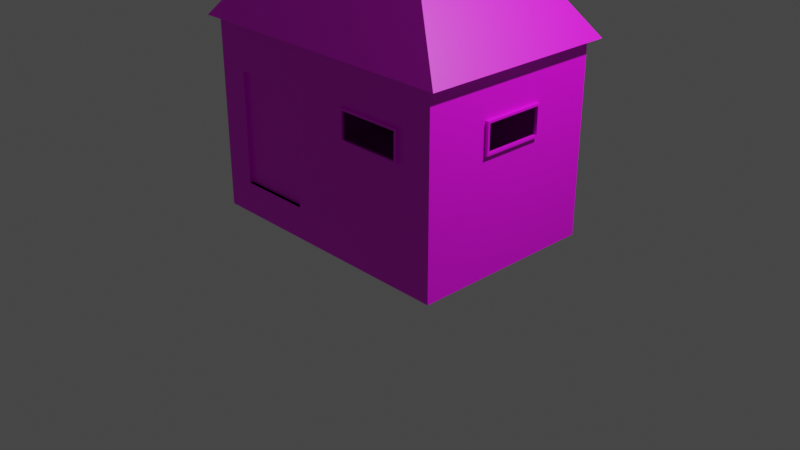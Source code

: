 # Source: mini_house.blend  (saved by Blender 4.0.36; exported with 4.5.12 LTS)
import bpy
from mathutils import Matrix  # noqa: F401  (used for matrix-valued properties, if any)

bpy.ops.wm.read_factory_settings(use_empty=True)
scene = bpy.context.scene
scene.name = 'Scene'

# ---- collections
col_collection = bpy.data.collections.new('Collection'); scene.collection.children.link(col_collection)

# ---- images (referenced by path relative to the original .blend; pixels are not part of the script)
import os
ASSET_DIR = os.environ.get("B2B_ASSET_DIR", "")  # directory of the original .blend (textures are referenced by path, not embedded)
HERE = os.path.dirname(os.path.abspath(__file__))  # packed textures are extracted next to this script under _unpacked/

def load_image(name, relpath, width, height, colorspace="sRGB"):
    """Load a texture the original file referenced (path relative to the .blend, or extracted next to this script)."""
    p = next((c for c in (os.path.join(HERE, relpath), os.path.join(ASSET_DIR, relpath)) if relpath and os.path.exists(c)), "")
    if p:
        img = bpy.data.images.load(p, check_existing=True)
        img.name = name
    else:  # same state as the original file: an image datablock whose file is absent (Cycles renders it pink)
        img = bpy.data.images.new(name, width, height)
        img.source = "FILE"
        img.filepath = "//" + (relpath or name)
    img.colorspace_settings.name = colorspace
    return img
img_old_cement_wall_texture_jpg = load_image('old-cement-wall-texture.jpg', 'old-cement-wall-texture.jpg', 1024, 1024, 'sRGB')
img_grey_wall_png = load_image('grey wall.PNG', 'grey wall.PNG', 1024, 1024, 'sRGB')
img_white_door_very_old_texture_3196_transformed_png = load_image('white-door-very-old-texture-3196-transformed.png', 'white-door-very-old-texture-3196-transformed.png', 1024, 1024, 'sRGB')
img_roof_tiles_png = load_image('roof tiles.png', 'roof tiles.png', 1024, 1024, 'sRGB')

# ---- materials (node trees are filled in below, after node groups)
mat_material = bpy.data.materials.new('Material')
mat_material.alpha_threshold = 0.0
mat_material.use_transparent_shadow = False
mat_material.roughness = 0.5
mat_material.line_color = (0.0, 0.0, 0.0, 1.0)
mat_material_001 = bpy.data.materials.new('Material.001')
mat_material_001.use_transparent_shadow = False
mat_material_003 = bpy.data.materials.new('Material.003')
mat_material_003.use_transparent_shadow = False
mat_material_002 = bpy.data.materials.new('Material.002')
mat_material_002.use_transparent_shadow = False

# ---- material node trees
mat_material.use_nodes = True; mat_material.node_tree.nodes.clear()
_N = mat_material.node_tree.nodes; _L = mat_material.node_tree.links
n0 = _N.new('ShaderNodeOutputMaterial'); n0.name = 'Material Output'; n0.location = (300, 300)
n1 = _N.new('ShaderNodeBsdfPrincipled'); n1.name = 'Principled BSDF'; n1.location = (10, 300)
n1.distribution = 'GGX'
n1.subsurface_method = 'RANDOM_WALK_SKIN'
n1.inputs[3].default_value = 1.45
n1.inputs[27].default_value = (0.0, 0.0, 0.0, 1.0)
n1.inputs[28].default_value = 1.0
n2 = _N.new('ShaderNodeMapping'); n2.name = 'Mapping'; n2.location = (-450, 260)
n3 = _N.new('ShaderNodeTexCoord'); n3.name = 'Texture Coordinate'; n3.location = (-630, 260)
n4 = _N.new('ShaderNodeTexImage'); n4.name = 'Image Texture'; n4.location = (-270, 260)
n4.image = img_old_cement_wall_texture_jpg
_L.new(n1.outputs[0], n0.inputs[0])
_L.new(n4.outputs[0], n1.inputs[0])
_L.new(n2.outputs[0], n4.inputs[0])
_L.new(n3.outputs[2], n2.inputs[0])
n0.is_active_output = True
mat_material_001.use_nodes = True; mat_material_001.node_tree.nodes.clear()
_N = mat_material_001.node_tree.nodes; _L = mat_material_001.node_tree.links
n0 = _N.new('ShaderNodeOutputMaterial'); n0.name = 'Material Output'; n0.location = (300, 300)
n1 = _N.new('ShaderNodeBsdfPrincipled'); n1.name = 'Principled BSDF'; n1.location = (10, 300)
n1.inputs[3].default_value = 1.45
n2 = _N.new('ShaderNodeTexImage'); n2.name = 'Image Texture'; n2.location = (-270, 260)
n2.image = img_grey_wall_png
n3 = _N.new('ShaderNodeMapping'); n3.name = 'Mapping'; n3.location = (-450, 260)
n4 = _N.new('ShaderNodeTexCoord'); n4.name = 'Texture Coordinate'; n4.location = (-630, 260)
_L.new(n1.outputs[0], n0.inputs[0])
_L.new(n2.outputs[0], n1.inputs[0])
_L.new(n3.outputs[0], n2.inputs[0])
_L.new(n4.outputs[2], n3.inputs[0])
n0.is_active_output = True
mat_material_003.use_nodes = True; mat_material_003.node_tree.nodes.clear()
_N = mat_material_003.node_tree.nodes; _L = mat_material_003.node_tree.links
n0 = _N.new('ShaderNodeOutputMaterial'); n0.name = 'Material Output'; n0.location = (300, 300)
n1 = _N.new('ShaderNodeBsdfPrincipled'); n1.name = 'Principled BSDF'; n1.location = (10, 300)
n1.inputs[3].default_value = 1.45
n2 = _N.new('ShaderNodeTexImage'); n2.name = 'Image Texture'; n2.location = (-270, 260)
n2.image = img_white_door_very_old_texture_3196_transformed_png
n3 = _N.new('ShaderNodeMapping'); n3.name = 'Mapping'; n3.location = (-450, 260)
n4 = _N.new('ShaderNodeTexCoord'); n4.name = 'Texture Coordinate'; n4.location = (-630, 260)
_L.new(n1.outputs[0], n0.inputs[0])
_L.new(n2.outputs[0], n1.inputs[0])
_L.new(n3.outputs[0], n2.inputs[0])
_L.new(n4.outputs[2], n3.inputs[0])
n0.is_active_output = True
mat_material_002.use_nodes = True; mat_material_002.node_tree.nodes.clear()
_N = mat_material_002.node_tree.nodes; _L = mat_material_002.node_tree.links
n0 = _N.new('ShaderNodeOutputMaterial'); n0.name = 'Material Output'; n0.location = (300, 300)
n1 = _N.new('ShaderNodeBsdfPrincipled'); n1.name = 'Principled BSDF'; n1.location = (10, 300)
n1.inputs[3].default_value = 1.45
n2 = _N.new('ShaderNodeTexImage'); n2.name = 'Image Texture'; n2.location = (-270, 260)
n2.image = img_roof_tiles_png
n3 = _N.new('ShaderNodeMapping'); n3.name = 'Mapping'; n3.location = (-450, 260)
n4 = _N.new('ShaderNodeTexCoord'); n4.name = 'Texture Coordinate'; n4.location = (-630, 260)
_L.new(n1.outputs[0], n0.inputs[0])
_L.new(n2.outputs[0], n1.inputs[0])
_L.new(n3.outputs[0], n2.inputs[0])
_L.new(n4.outputs[2], n3.inputs[0])
n0.is_active_output = True

# ---- world
world_world = bpy.data.worlds.new('World'); scene.world = world_world
world_world.use_nodes = True; world_world.node_tree.nodes.clear()
_N = world_world.node_tree.nodes; _L = world_world.node_tree.links
n0 = _N.new('ShaderNodeOutputWorld'); n0.name = 'World Output'; n0.location = (300, 300)
n1 = _N.new('ShaderNodeBackground'); n1.name = 'Background'; n1.location = (10, 300)
n1.inputs[0].default_value = (0.05088, 0.05088, 0.05088, 1.0)
_L.new(n1.outputs[0], n0.inputs[0])
n0.is_active_output = True
world_world.color = (0.05088, 0.05088, 0.05088)
world_world.use_sun_shadow = False
world_world.sun_shadow_jitter_overblur = 0.0

# ---- cameras
cam_camera = bpy.data.cameras.new('Camera')
cam_camera.clip_end = 100.0
cam_camera.ortho_scale = 7.314

# ---- lights
light_light = bpy.data.lights.new('Light', 'POINT')
light_light.transmission_factor = 0.0
light_light.use_soft_falloff = False
light_light.energy = 1000.0
light_light.shadow_soft_size = 0.1
light_light.shadow_maximum_resolution = 0.006
light_light.use_absolute_resolution = True

# ---- meshes
me_cube = bpy.data.meshes.new('Cube')
me_cube.from_pydata([(1.424, 1.0, 1.0), (1.424, 1.0, -1.0), (1.424, -1.0, 1.0), (1.424, -1.0, -1.0), (-1.448, 1.0, 1.0), (-1.448, 1.0, -1.0), (-1.448, -1.0, 1.0), (-1.448, -1.0, -1.0), (1.424, 1.0, -0.6621), (-1.448, -1.0, -0.6621), (1.424, -1.0, -0.6621), (-1.448, 1.0, -0.6621), (-1.448, -1.0, 0.2237), (1.424, 1.0, 0.2237), (1.424, -1.0, 0.2237), (-1.448, 1.0, 0.2237), (-1.448, -1.0, 0.5479), (1.424, 1.0, 0.5479), (1.424, -1.0, 0.5479), (-1.448, 1.0, 0.5479), (-1.167, 1.0, -1.0), (-1.167, -1.0, 1.0), (-1.167, -1.0, -1.0), (-1.167, 1.0, 1.0), (-1.167, 1.0, -0.6621), (-1.13, -1.0, -0.6621), (-1.167, 1.0, 0.2237), (-1.13, -1.0, 0.2237), (-1.167, 1.0, 0.5479), (-1.13, -1.0, 0.5164), (-0.2959, -1.0, -1.0), (-0.2959, 1.0, 1.0), (-0.2959, 1.0, -0.6621), (-0.2959, 1.0, 0.2467), (-0.2959, 1.0, 0.525), (-0.2959, 1.0, -1.0), (-0.2959, -1.0, 1.0), (-0.3339, -1.0, -0.6621), (-0.3339, -1.0, 0.2237), (-0.3339, -1.0, 0.5164), (0.3217, -1.0, -1.0), (0.3217, 1.0, 1.0), (0.3217, 1.0, -0.6621), (0.3494, 1.0, 0.2467), (0.3494, 1.0, 0.525), (0.3217, 1.0, -1.0), (0.3217, -1.0, 1.0), (0.3217, -1.0, -0.6621), (0.3494, -1.0, 0.2467), (0.3494, -1.0, 0.525), (1.05, -1.0, -1.0), (1.05, 1.0, 1.0), (1.05, 1.0, -0.6621), (1.022, 1.0, 0.2467), (1.022, 1.0, 0.525), (1.05, 1.0, -1.0), (1.05, -1.0, 1.0), (1.05, -1.0, -0.6621), (1.022, -1.0, 0.2467), (1.022, -1.0, 0.525), (-1.448, 0.3384, -1.0), (1.424, 0.3384, 1.0), (-1.448, 0.3384, 1.0), (1.424, 0.3384, -1.0), (1.424, 0.3384, -0.6621), (-1.448, 0.3384, -0.6621), (1.424, 0.3154, 0.2467), (-1.448, 0.3384, 0.2237), (1.424, 0.3154, 0.525), (-1.448, 0.3384, 0.5479), (-1.167, 0.3384, -1.0), (-1.167, 0.3384, 1.0), (-0.2959, 0.3384, 1.0), (-0.2959, 0.3384, -1.0), (0.3217, 0.3384, 1.0), (0.3217, 0.3384, -1.0), (1.05, 0.3384, 1.0), (1.05, 0.3384, -1.0), (-1.448, -0.3308, -1.0), (1.424, -0.3308, 1.0), (1.424, -0.3308, -0.6621), (1.424, -0.3078, 0.2467), (1.424, -0.3078, 0.525), (-1.167, -0.3308, -1.0), (-1.167, -0.3308, 1.0), (-0.2959, -0.3308, 1.0), (-0.2959, -0.3308, -1.0), (0.3217, -0.3308, 1.0), (0.3217, -0.3308, -1.0), (1.05, -0.3308, 1.0), (1.05, -0.3308, -1.0), (-1.448, -0.3308, 1.0), (1.424, -0.3308, -1.0), (-1.448, -0.3308, -0.6621), (-1.448, -0.3308, 0.2237), (-1.448, -0.3308, 0.5479), (-0.5119, 1.0, -1.0), (-0.5119, -1.0, 1.0), (-0.5119, -1.0, -0.6621), (-0.5119, -1.0, 0.5164), (-0.5119, -1.0, -1.0), (-0.5119, 1.0, 1.0), (-0.5119, 1.0, -0.6621), (-0.4842, 1.0, 0.2467), (-0.4842, 1.0, 0.525), (-0.5119, 0.3384, -1.0), (-0.5119, 0.3384, 1.0), (-0.5119, -0.3308, -1.0), (-0.5119, -0.3308, 1.0), (1.05, -1.0, 0.2237), (0.3217, -1.0, 0.2237), (1.05, -1.0, 0.5479), (0.3217, -1.0, 0.5479), (1.424, 0.3384, 0.5479), (1.424, 0.3384, 0.2237), (1.424, -0.3308, 0.2237), (1.424, -0.3308, 0.5479), (0.294, 1.0, 0.525), (0.294, 1.0, 0.2467), (1.05, 1.0, 0.2237), (1.05, 1.0, 0.5479), (-0.5119, 1.0, 0.2237), (-0.2959, 1.0, 0.2237), (-0.5119, 1.0, 0.5479), (-0.2959, 1.0, 0.5479), (0.3217, 1.0, 0.2237), (0.3217, 1.0, 0.5479), (-0.5119, 1.027, 0.2237), (-0.2959, 1.027, 0.2237), (-0.5119, 1.027, 0.5479), (-0.2959, 1.027, 0.5479), (0.3217, 1.027, 0.2237), (0.3217, 1.027, 0.5479), (1.05, 1.027, 0.2237), (1.05, 1.027, 0.5479), (0.3494, 1.027, 0.525), (0.3494, 1.027, 0.2467), (1.022, 1.027, 0.2467), (1.022, 1.027, 0.525), (-0.4842, 1.027, 0.2467), (-0.2959, 1.027, 0.2467), (-0.4842, 1.027, 0.525), (-0.2959, 1.027, 0.525), (0.294, 1.027, 0.2467), (0.294, 1.027, 0.525), (1.458, 0.3384, 0.5479), (1.458, 0.3384, 0.2237), (1.458, -0.3308, 0.2237), (1.458, -0.3308, 0.5479), (1.458, 0.3154, 0.525), (1.458, 0.3154, 0.2467), (1.458, -0.3078, 0.2467), (1.458, -0.3078, 0.525), (1.05, -1.027, 0.2237), (0.3217, -1.027, 0.2237), (1.05, -1.027, 0.5479), (0.3217, -1.027, 0.5479), (1.022, -1.027, 0.2467), (0.3494, -1.027, 0.2467), (1.022, -1.027, 0.525), (0.3494, -1.027, 0.525), (-0.5119, -1.0, -0.6621), (-1.167, -1.0, -0.6621), (-0.5119, -1.0, 0.5479), (-1.167, -1.0, 0.5479), (-1.167, -1.0, 0.2237), (-0.2959, -1.0, 0.2237), (-0.2959, -1.0, -0.6621), (-0.2959, -1.0, 0.5479), (-0.5119, -0.964, 0.2237), (-1.13, -0.964, 0.2237), (-0.3339, -0.964, 0.2237), (-0.5119, -0.964, -0.6621), (-0.5119, -0.964, 0.5164), (-1.13, -0.964, -0.6621), (-1.13, -0.964, 0.5164), (-0.3339, -0.964, -0.6621), (-0.3339, -0.964, 0.5164)], [], [(84, 91, 6, 21), (164, 21, 6, 16), (69, 62, 4, 19), (90, 92, 3, 50), (116, 79, 2, 18), (120, 51, 0, 17), (55, 52, 8, 1), (92, 80, 10, 3), (60, 65, 11, 5), (22, 162, 9, 7), (52, 119, 13, 8), (80, 115, 14, 10), (65, 67, 15, 11), (162, 165, 12, 9), (119, 120, 17, 13), (115, 116, 18, 14), (67, 69, 19, 15), (165, 164, 16, 12), (39, 99, 173, 177), (15, 19, 28, 26), (25, 98, 172, 174), (11, 15, 26, 24), (100, 161, 162, 22), (5, 11, 24, 20), (19, 4, 23, 28), (78, 83, 22, 7), (163, 97, 21, 164), (108, 84, 21, 97), (87, 85, 36, 46), (112, 46, 36, 168), (40, 47, 167, 30), (47, 110, 166, 167), (110, 112, 168, 166), (102, 121, 122, 32), (96, 102, 32, 35), (123, 101, 31, 124), (107, 86, 30, 100), (57, 109, 110, 47), (50, 57, 47, 40), (111, 56, 46, 112), (89, 87, 46, 56), (32, 122, 125, 42), (35, 32, 42, 45), (124, 31, 41, 126), (86, 88, 40, 30), (79, 89, 56, 2), (18, 2, 56, 111), (3, 10, 57, 50), (10, 14, 109, 57), (14, 18, 111, 109), (42, 125, 119, 52), (45, 42, 52, 55), (126, 41, 51, 120), (88, 90, 50, 40), (45, 55, 77, 75), (0, 51, 76, 61), (35, 45, 75, 73), (51, 41, 74, 76), (96, 35, 73, 105), (41, 31, 72, 74), (101, 23, 71, 106), (5, 20, 70, 60), (94, 95, 69, 67), (13, 17, 113, 114), (93, 94, 67, 65), (8, 13, 114, 64), (78, 93, 65, 60), (1, 8, 64, 63), (17, 0, 61, 113), (55, 1, 63, 77), (95, 91, 62, 69), (23, 4, 62, 71), (16, 6, 91, 95), (7, 9, 93, 78), (9, 12, 94, 93), (12, 16, 95, 94), (75, 77, 90, 88), (61, 76, 89, 79), (73, 75, 88, 86), (76, 74, 87, 89), (105, 73, 86, 107), (74, 72, 85, 87), (106, 71, 84, 108), (60, 70, 83, 78), (64, 114, 115, 80), (63, 64, 80, 92), (113, 61, 79, 116), (77, 63, 92, 90), (71, 62, 91, 84), (72, 106, 108, 85), (70, 105, 107, 83), (31, 101, 106, 72), (20, 96, 105, 70), (83, 107, 100, 22), (28, 23, 101, 123), (20, 24, 102, 96), (24, 26, 121, 102), (26, 28, 123, 121), (85, 108, 97, 36), (168, 36, 97, 163), (30, 167, 161, 100), (29, 27, 170, 175), (37, 38, 171, 176), (109, 111, 155, 153), (111, 112, 156, 155), (49, 59, 159, 160), (59, 58, 157, 159), (113, 116, 148, 145), (68, 66, 150, 149), (116, 115, 147, 148), (82, 68, 149, 152), (123, 124, 130, 129), (104, 103, 139, 141), (120, 119, 133, 134), (122, 121, 127, 128), (118, 117, 144, 143), (117, 34, 142, 144), (124, 126, 132, 130), (53, 54, 138, 137), (33, 118, 143, 140), (125, 122, 128, 131), (135, 136, 131, 132), (136, 137, 133, 131), (138, 135, 132, 134), (137, 138, 134, 133), (139, 140, 128, 127), (142, 141, 129, 130), (140, 143, 131, 128), (144, 142, 130, 132), (143, 144, 132, 131), (141, 139, 127, 129), (44, 43, 136, 135), (121, 123, 129, 127), (119, 125, 131, 133), (103, 33, 140, 139), (43, 53, 137, 136), (126, 120, 134, 132), (34, 104, 141, 142), (54, 44, 135, 138), (149, 150, 146, 145), (150, 151, 147, 146), (152, 149, 145, 148), (151, 152, 148, 147), (114, 113, 145, 146), (81, 82, 152, 151), (66, 81, 151, 150), (115, 114, 146, 147), (157, 158, 154, 153), (160, 159, 155, 156), (158, 160, 156, 154), (159, 157, 153, 155), (48, 49, 160, 158), (112, 110, 154, 156), (58, 48, 158, 157), (110, 109, 153, 154), (98, 25, 162, 161), (29, 99, 163, 164), (27, 29, 164, 165), (25, 27, 165, 162), (38, 37, 167, 166), (39, 38, 166, 168), (37, 98, 161, 167), (99, 39, 168, 163), (169, 173, 175, 170), (172, 169, 170, 174), (176, 171, 169, 172), (171, 177, 173, 169), (38, 39, 177, 171), (27, 25, 174, 170), (99, 29, 175, 173), (98, 37, 176, 172), (42, 52, 8, 64, 80, 10, 57, 47, 167, 162, 9, 93, 65, 11, 24, 102, 32)])
me_cube.polygons.foreach_set('material_index', [0, 0, 0, 0, 0, 0, 1, 1, 1, 1, 0, 0, 0, 0, 0, 0, 0, 0, 0, 0, 0, 0, 1, 1, 0, 0, 0, 0, 0, 0, 1, 0, 0, 0, 1, 0, 0, 0, 1, 0, 0, 0, 1, 0, 0, 0, 0, 1, 0, 0, 0, 1, 0, 0, 0, 0, 0, 0, 0, 0, 0, 0, 0, 0, 0, 0, 1, 1, 0, 0, 0, 0, 0, 1, 0, 0, 0, 0, 0, 0, 0, 0, 0, 0, 0, 1, 0, 0, 0, 0, 0, 0, 0, 0, 0, 1, 0, 0, 0, 0, 1, 0, 0, 1, 1, 0, 0, 1, 0, 1, 0, 1, 0, 1, 1, 0, 0, 1, 0, 0, 1, 1, 1, 1, 1, 1, 1, 1, 1, 1, 1, 0, 1, 1, 0, 0, 1, 0, 0, 1, 1, 1, 1, 1, 0, 0, 1, 1, 1, 1, 1, 0, 1, 0, 1, 1, 1, 1, 1, 1, 1, 1, 1, 2, 2, 2, 2, 0, 0, 0, 0, 0])
_uv = me_cube.uv_layers.new(name='UVMap')
_uv.uv.foreach_set('vector', [0.8506, 0.6663, 0.875, 0.6663, 0.875, 0.75, 0.8506, 0.75, 0.5685, 0.9756, 0.625, 0.9756, 0.625, 1.0, 0.5685, 1.0, 0.5685, 0.1673, 0.625, 0.1673, 0.625, 0.25, 0.5685, 0.25, 0.3424, 0.6663, 0.375, 0.6663, 0.375, 0.75, 0.3424, 0.75, 0.5685, 0.6663, 0.625, 0.6663, 0.625, 0.75, 0.5685, 0.75, 0.5685, 0.4674, 0.625, 0.4674, 0.625, 0.5, 0.5685, 0.5, 0.375, 0.4674, 0.4172, 0.4674, 0.4172, 0.5, 0.375, 0.5, 0.375, 0.6663, 0.4172, 0.6663, 0.4172, 0.75, 0.375, 0.75, 0.375, 0.1673, 0.4172, 0.1673, 0.4172, 0.25, 0.375, 0.25, 0.375, 0.9756, 0.4172, 0.9756, 0.4172, 1.0, 0.375, 1.0, 0.4172, 0.4674, 0.528, 0.4674, 0.528, 0.5, 0.4172, 0.5, 0.4172, 0.6663, 0.528, 0.6663, 0.528, 0.75, 0.4172, 0.75, 0.4172, 0.1673, 0.528, 0.1673, 0.528, 0.25, 0.4172, 0.25, 0.4172, 0.9756, 0.528, 0.9756, 0.528, 1.0, 0.4172, 1.0, 0.528, 0.4674, 0.5685, 0.4674, 0.5685, 0.5, 0.528, 0.5, 0.528, 0.6663, 0.5685, 0.6663, 0.5685, 0.75, 0.528, 0.75, 0.528, 0.1673, 0.5685, 0.1673, 0.5685, 0.25, 0.528, 0.25, 0.528, 0.9756, 0.5685, 0.9756, 0.5685, 1.0, 0.528, 1.0, 0.5646, 0.9031, 0.5646, 0.9186, 0.5646, 0.9186, 0.5646, 0.9031, 0.528, 0.25, 0.5685, 0.25, 0.5685, 0.2744, 0.528, 0.2744, 0.4212, 0.9723, 0.4212, 0.9186, 0.4212, 0.9186, 0.4212, 0.9723, 0.4172, 0.25, 0.528, 0.25, 0.528, 0.2744, 0.4172, 0.2744, 0.375, 0.9186, 0.4172, 0.9186, 0.4172, 0.9756, 0.375, 0.9756, 0.375, 0.25, 0.4172, 0.25, 0.4172, 0.2744, 0.375, 0.2744, 0.5685, 0.25, 0.625, 0.25, 0.625, 0.2744, 0.5685, 0.2744, 0.125, 0.6663, 0.1494, 0.6663, 0.1494, 0.75, 0.125, 0.75, 0.5685, 0.9186, 0.625, 0.9186, 0.625, 0.9756, 0.5685, 0.9756, 0.7936, 0.6663, 0.8506, 0.6663, 0.8506, 0.75, 0.7936, 0.75, 0.721, 0.6663, 0.7748, 0.6663, 0.7748, 0.75, 0.721, 0.75, 0.5685, 0.846, 0.625, 0.846, 0.625, 0.8998, 0.5685, 0.8998, 0.375, 0.846, 0.4172, 0.846, 0.4172, 0.8998, 0.375, 0.8998, 0.4172, 0.846, 0.528, 0.846, 0.528, 0.8998, 0.4172, 0.8998, 0.528, 0.846, 0.5685, 0.846, 0.5685, 0.8998, 0.528, 0.8998, 0.4172, 0.3314, 0.528, 0.3314, 0.528, 0.3502, 0.4172, 0.3502, 0.375, 0.3314, 0.4172, 0.3314, 0.4172, 0.3502, 0.375, 0.3502, 0.5685, 0.3314, 0.625, 0.3314, 0.625, 0.3502, 0.5685, 0.3502, 0.2064, 0.6663, 0.2252, 0.6663, 0.2252, 0.75, 0.2064, 0.75, 0.4172, 0.7826, 0.528, 0.7826, 0.528, 0.846, 0.4172, 0.846, 0.375, 0.7826, 0.4172, 0.7826, 0.4172, 0.846, 0.375, 0.846, 0.5685, 0.7826, 0.625, 0.7826, 0.625, 0.846, 0.5685, 0.846, 0.6576, 0.6663, 0.721, 0.6663, 0.721, 0.75, 0.6576, 0.75, 0.4172, 0.3502, 0.528, 0.3502, 0.528, 0.404, 0.4172, 0.404, 0.375, 0.3502, 0.4172, 0.3502, 0.4172, 0.404, 0.375, 0.404, 0.5685, 0.3502, 0.625, 0.3502, 0.625, 0.404, 0.5685, 0.404, 0.2252, 0.6663, 0.279, 0.6663, 0.279, 0.75, 0.2252, 0.75, 0.625, 0.6663, 0.6576, 0.6663, 0.6576, 0.75, 0.625, 0.75, 0.5685, 0.75, 0.625, 0.75, 0.625, 0.7826, 0.5685, 0.7826, 0.375, 0.75, 0.4172, 0.75, 0.4172, 0.7826, 0.375, 0.7826, 0.4172, 0.75, 0.528, 0.75, 0.528, 0.7826, 0.4172, 0.7826, 0.528, 0.75, 0.5685, 0.75, 0.5685, 0.7826, 0.528, 0.7826, 0.4172, 0.404, 0.528, 0.404, 0.528, 0.4674, 0.4172, 0.4674, 0.375, 0.404, 0.4172, 0.404, 0.4172, 0.4674, 0.375, 0.4674, 0.5685, 0.404, 0.625, 0.404, 0.625, 0.4674, 0.5685, 0.4674, 0.279, 0.6663, 0.3424, 0.6663, 0.3424, 0.75, 0.279, 0.75, 0.279, 0.5, 0.3424, 0.5, 0.3424, 0.5827, 0.279, 0.5827, 0.625, 0.5, 0.6576, 0.5, 0.6576, 0.5827, 0.625, 0.5827, 0.2252, 0.5, 0.279, 0.5, 0.279, 0.5827, 0.2252, 0.5827, 0.6576, 0.5, 0.721, 0.5, 0.721, 0.5827, 0.6576, 0.5827, 0.2064, 0.5, 0.2252, 0.5, 0.2252, 0.5827, 0.2064, 0.5827, 0.721, 0.5, 0.7748, 0.5, 0.7748, 0.5827, 0.721, 0.5827, 0.7936, 0.5, 0.8506, 0.5, 0.8506, 0.5827, 0.7936, 0.5827, 0.125, 0.5, 0.1494, 0.5, 0.1494, 0.5827, 0.125, 0.5827, 0.528, 0.08365, 0.5685, 0.08365, 0.5685, 0.1673, 0.528, 0.1673, 0.528, 0.5, 0.5685, 0.5, 0.5685, 0.5827, 0.528, 0.5827, 0.4172, 0.08365, 0.528, 0.08365, 0.528, 0.1673, 0.4172, 0.1673, 0.4172, 0.5, 0.528, 0.5, 0.528, 0.5827, 0.4172, 0.5827, 0.375, 0.08365, 0.4172, 0.08365, 0.4172, 0.1673, 0.375, 0.1673, 0.375, 0.5, 0.4172, 0.5, 0.4172, 0.5827, 0.375, 0.5827, 0.5685, 0.5, 0.625, 0.5, 0.625, 0.5827, 0.5685, 0.5827, 0.3424, 0.5, 0.375, 0.5, 0.375, 0.5827, 0.3424, 0.5827, 0.5685, 0.08365, 0.625, 0.08365, 0.625, 0.1673, 0.5685, 0.1673, 0.8506, 0.5, 0.875, 0.5, 0.875, 0.5827, 0.8506, 0.5827, 0.5685, 0.0, 0.625, 0.0, 0.625, 0.08365, 0.5685, 0.08365, 0.375, 0.0, 0.4172, 0.0, 0.4172, 0.08365, 0.375, 0.08365, 0.4172, 0.0, 0.528, 0.0, 0.528, 0.08365, 0.4172, 0.08365, 0.528, 0.0, 0.5685, 0.0, 0.5685, 0.08365, 0.528, 0.08365, 0.279, 0.5827, 0.3424, 0.5827, 0.3424, 0.6663, 0.279, 0.6663, 0.625, 0.5827, 0.6576, 0.5827, 0.6576, 0.6663, 0.625, 0.6663, 0.2252, 0.5827, 0.279, 0.5827, 0.279, 0.6663, 0.2252, 0.6663, 0.6576, 0.5827, 0.721, 0.5827, 0.721, 0.6663, 0.6576, 0.6663, 0.2064, 0.5827, 0.2252, 0.5827, 0.2252, 0.6663, 0.2064, 0.6663, 0.721, 0.5827, 0.7748, 0.5827, 0.7748, 0.6663, 0.721, 0.6663, 0.7936, 0.5827, 0.8506, 0.5827, 0.8506, 0.6663, 0.7936, 0.6663, 0.125, 0.5827, 0.1494, 0.5827, 0.1494, 0.6663, 0.125, 0.6663, 0.4172, 0.5827, 0.528, 0.5827, 0.528, 0.6663, 0.4172, 0.6663, 0.375, 0.5827, 0.4172, 0.5827, 0.4172, 0.6663, 0.375, 0.6663, 0.5685, 0.5827, 0.625, 0.5827, 0.625, 0.6663, 0.5685, 0.6663, 0.3424, 0.5827, 0.375, 0.5827, 0.375, 0.6663, 0.3424, 0.6663, 0.8506, 0.5827, 0.875, 0.5827, 0.875, 0.6663, 0.8506, 0.6663, 0.7748, 0.5827, 0.7936, 0.5827, 0.7936, 0.6663, 0.7748, 0.6663, 0.1494, 0.5827, 0.2064, 0.5827, 0.2064, 0.6663, 0.1494, 0.6663, 0.7748, 0.5, 0.7936, 0.5, 0.7936, 0.5827, 0.7748, 0.5827, 0.1494, 0.5, 0.2064, 0.5, 0.2064, 0.5827, 0.1494, 0.5827, 0.1494, 0.6663, 0.2064, 0.6663, 0.2064, 0.75, 0.1494, 0.75, 0.5685, 0.2744, 0.625, 0.2744, 0.625, 0.3314, 0.5685, 0.3314, 0.375, 0.2744, 0.4172, 0.2744, 0.4172, 0.3314, 0.375, 0.3314, 0.4172, 0.2744, 0.528, 0.2744, 0.528, 0.3314, 0.4172, 0.3314, 0.528, 0.2744, 0.5685, 0.2744, 0.5685, 0.3314, 0.528, 0.3314, 0.7748, 0.6663, 0.7936, 0.6663, 0.7936, 0.75, 0.7748, 0.75, 0.5685, 0.8998, 0.625, 0.8998, 0.625, 0.9186, 0.5685, 0.9186, 0.375, 0.8998, 0.4172, 0.8998, 0.4172, 0.9186, 0.375, 0.9186, 0.5646, 0.9723, 0.528, 0.9723, 0.528, 0.9723, 0.5646, 0.9723, 0.4212, 0.9031, 0.528, 0.9031, 0.528, 0.9031, 0.4212, 0.9031, 0.528, 0.7826, 0.5685, 0.7826, 0.5685, 0.7826, 0.528, 0.7826, 0.5685, 0.7826, 0.5685, 0.846, 0.5685, 0.846, 0.5685, 0.7826, 0.5656, 0.8436, 0.5656, 0.785, 0.5656, 0.785, 0.5656, 0.8436, 0.5656, 0.785, 0.5308, 0.785, 0.5308, 0.785, 0.5656, 0.785, 0.5685, 0.5827, 0.5685, 0.6663, 0.5685, 0.6663, 0.5685, 0.5827, 0.5656, 0.5856, 0.5308, 0.5856, 0.5308, 0.5856, 0.5656, 0.5856, 0.5685, 0.6663, 0.528, 0.6663, 0.528, 0.6663, 0.5685, 0.6663, 0.5656, 0.6635, 0.5656, 0.5856, 0.5656, 0.5856, 0.5656, 0.6635, 0.5685, 0.3314, 0.5685, 0.3502, 0.5685, 0.3502, 0.5685, 0.3314, 0.5656, 0.3339, 0.5308, 0.3339, 0.5308, 0.3339, 0.5656, 0.3339, 0.5685, 0.4674, 0.528, 0.4674, 0.528, 0.4674, 0.5685, 0.4674, 0.528, 0.3502, 0.528, 0.3314, 0.528, 0.3314, 0.528, 0.3502, 0.5308, 0.4016, 0.5656, 0.4016, 0.5656, 0.4016, 0.5308, 0.4016, 0.5656, 0.4016, 0.5656, 0.3502, 0.5656, 0.3502, 0.5656, 0.4016, 0.5685, 0.3502, 0.5685, 0.404, 0.5685, 0.404, 0.5685, 0.3502, 0.5308, 0.465, 0.5656, 0.465, 0.5656, 0.465, 0.5308, 0.465, 0.5308, 0.3502, 0.5308, 0.4016, 0.5308, 0.4016, 0.5308, 0.3502, 0.528, 0.404, 0.528, 0.3502, 0.528, 0.3502, 0.528, 0.404, 0.5656, 0.4064, 0.5308, 0.4064, 0.528, 0.404, 0.5685, 0.404, 0.5308, 0.4064, 0.5308, 0.465, 0.528, 0.4674, 0.528, 0.404, 0.5656, 0.465, 0.5656, 0.4064, 0.5685, 0.404, 0.5685, 0.4674, 0.5308, 0.465, 0.5656, 0.465, 0.5685, 0.4674, 0.528, 0.4674, 0.5308, 0.3339, 0.5308, 0.3502, 0.528, 0.3502, 0.528, 0.3314, 0.5656, 0.3502, 0.5656, 0.3339, 0.5685, 0.3314, 0.5685, 0.3502, 0.5308, 0.3502, 0.5308, 0.4016, 0.528, 0.404, 0.528, 0.3502, 0.5656, 0.4016, 0.5656, 0.3502, 0.5685, 0.3502, 0.5685, 0.404, 0.5308, 0.4016, 0.5656, 0.4016, 0.5685, 0.404, 0.528, 0.404, 0.5656, 0.3339, 0.5308, 0.3339, 0.528, 0.3314, 0.5685, 0.3314, 0.5656, 0.4064, 0.5308, 0.4064, 0.5308, 0.4064, 0.5656, 0.4064, 0.528, 0.3314, 0.5685, 0.3314, 0.5685, 0.3314, 0.528, 0.3314, 0.528, 0.4674, 0.528, 0.404, 0.528, 0.404, 0.528, 0.4674, 0.5308, 0.3339, 0.5308, 0.3502, 0.5308, 0.3502, 0.5308, 0.3339, 0.5308, 0.4064, 0.5308, 0.465, 0.5308, 0.465, 0.5308, 0.4064, 0.5685, 0.404, 0.5685, 0.4674, 0.5685, 0.4674, 0.5685, 0.404, 0.5656, 0.3502, 0.5656, 0.3339, 0.5656, 0.3339, 0.5656, 0.3502, 0.5656, 0.465, 0.5656, 0.4064, 0.5656, 0.4064, 0.5656, 0.465, 0.5656, 0.5856, 0.5308, 0.5856, 0.528, 0.5827, 0.5685, 0.5827, 0.5308, 0.5856, 0.5308, 0.6635, 0.528, 0.6663, 0.528, 0.5827, 0.5656, 0.6635, 0.5656, 0.5856, 0.5685, 0.5827, 0.5685, 0.6663, 0.5308, 0.6635, 0.5656, 0.6635, 0.5685, 0.6663, 0.528, 0.6663, 0.528, 0.5827, 0.5685, 0.5827, 0.5685, 0.5827, 0.528, 0.5827, 0.5308, 0.6635, 0.5656, 0.6635, 0.5656, 0.6635, 0.5308, 0.6635, 0.5308, 0.5856, 0.5308, 0.6635, 0.5308, 0.6635, 0.5308, 0.5856, 0.528, 0.6663, 0.528, 0.5827, 0.528, 0.5827, 0.528, 0.6663, 0.5308, 0.785, 0.5308, 0.8436, 0.528, 0.846, 0.528, 0.7826, 0.5656, 0.8436, 0.5656, 0.785, 0.5685, 0.7826, 0.5685, 0.846, 0.5308, 0.8436, 0.5656, 0.8436, 0.5685, 0.846, 0.528, 0.846, 0.5656, 0.785, 0.5308, 0.785, 0.528, 0.7826, 0.5685, 0.7826, 0.5308, 0.8436, 0.5656, 0.8436, 0.5656, 0.8436, 0.5308, 0.8436, 0.5685, 0.846, 0.528, 0.846, 0.528, 0.846, 0.5685, 0.846, 0.5308, 0.785, 0.5308, 0.8436, 0.5308, 0.8436, 0.5308, 0.785, 0.528, 0.846, 0.528, 0.7826, 0.528, 0.7826, 0.528, 0.846, 0.4212, 0.9186, 0.4212, 0.9723, 0.4172, 0.9756, 0.4172, 0.9186, 0.5646, 0.9723, 0.5646, 0.9186, 0.5685, 0.9186, 0.5685, 0.9756, 0.528, 0.9723, 0.5646, 0.9723, 0.5685, 0.9756, 0.528, 0.9756, 0.4212, 0.9723, 0.528, 0.9723, 0.528, 0.9756, 0.4172, 0.9756, 0.528, 0.9031, 0.4212, 0.9031, 0.4172, 0.8998, 0.528, 0.8998, 0.5646, 0.9031, 0.528, 0.9031, 0.528, 0.8998, 0.5685, 0.8998, 0.4212, 0.9031, 0.4212, 0.9186, 0.4172, 0.9186, 0.4172, 0.8998, 0.5646, 0.9186, 0.5646, 0.9031, 0.5685, 0.8998, 0.5685, 0.9186, 0.766, 0.7539, 0.766, 1.005, -0.001539, 1.005, -0.001539, 0.7539, 0.766, 0.02124, 0.766, 0.7539, -0.001539, 0.7539, -0.001539, 0.02124, 0.9873, 0.02124, 0.9873, 0.7539, 0.766, 0.7539, 0.766, 0.02124, 0.9873, 0.7539, 0.9873, 1.005, 0.766, 1.005, 0.766, 0.7539, 0.528, 0.9031, 0.5646, 0.9031, 0.5646, 0.9031, 0.528, 0.9031, 0.528, 0.9723, 0.4212, 0.9723, 0.4212, 0.9723, 0.528, 0.9723, 0.5646, 0.9186, 0.5646, 0.9723, 0.5646, 0.9723, 0.5646, 0.9186, 0.4212, 0.9186, 0.4212, 0.9031, 0.4212, 0.9031, 0.4212, 0.9186, 0.0, 0.0, 0.0, 0.0, 0.0, 0.0, 0.0, 0.0, 0.0, 0.0, 0.0, 0.0, 0.0, 0.0, 0.0, 0.0, 0.0, 0.0, 0.0, 0.0, 0.0, 0.0, 0.0, 0.0, 0.0, 0.0, 0.0, 0.0, 0.0, 0.0, 0.0, 0.0, 0.0, 0.0])
me_cube.materials.append(mat_material)
me_cube.materials.append(mat_material_001)
me_cube.materials.append(mat_material_003)
me_cube.use_mirror_vertex_groups = False
me_cube.update()
me_cube_001 = bpy.data.meshes.new('Cube.001')
me_cube_001.from_pydata([(1.53, 1.073, 1.0), (1.53, -1.073, 1.0), (-1.553, 1.073, 1.0), (-1.553, -1.073, 1.0), (0.9509, -0.6702, 1.7), (-0.9739, -0.6702, 1.7), (0.9509, 0.6702, 1.7), (-0.9739, 0.6702, 1.7)], [], [(0, 1, 3, 2), (6, 7, 5, 4), (0, 2, 7, 6), (1, 0, 6, 4), (2, 3, 5, 7), (3, 1, 4, 5)])
me_cube_001.polygons.foreach_set('material_index', [0, 1, 0, 0, 0, 0])
_uv = me_cube_001.uv_layers.new(name='UVMap')
_uv.uv.foreach_set('vector', [0.6181, 0.2296, 0.6156, 0.7436, 0.1239, 0.74, 0.1263, 0.2259, 0.9999, 0.0001162, 0.9999, 0.3824, 0.7421, 0.3824, 0.7421, 0.0001162, 0.1263, 0.03331, 0.618, 0.03656, 0.5248, 0.2294, 0.2178, 0.2274, 0.4904, 0.3882, 0.9033, 0.3823, 0.8276, 0.5867, 0.5699, 0.5904, 0.03345, 0.382, 0.4463, 0.3812, 0.3691, 0.5847, 0.1113, 0.5852, 0.1239, 0.74, 0.6156, 0.7436, 0.5224, 0.9364, 0.2153, 0.9341])
me_cube_001.materials.append(mat_material_002)
me_cube_001.materials.append(mat_material)
me_cube_001.use_mirror_vertex_groups = False
me_cube_001.update()

# ---- objects
ob_building = bpy.data.objects.new('building', me_cube)
ob_light = bpy.data.objects.new('Light', light_light)
ob_camera = bpy.data.objects.new('Camera', cam_camera)
ob_roof = bpy.data.objects.new('roof', me_cube_001)

# ---- transforms, parenting, visibility, modifiers, constraints
ob_building.location = (0.0, 0.0, 1.0)
ob_building.lock_rotations_4d = False
ob_building.empty_display_type = 'ARROWS'
ob_building.lineart.crease_threshold = 0.0
ob_light.location = (4.076, 1.005, 5.904)
ob_light.rotation_euler = (0.6503, 0.05522, 1.866)
ob_light.lock_rotations_4d = False
ob_light.empty_display_type = 'ARROWS'
ob_light.color = (0.0, 0.0, 0.0, 0.0)
ob_light.lineart.crease_threshold = 0.0
ob_camera.location = (7.359, -6.926, 4.958)
ob_camera.rotation_euler = (1.109, 0.0, 0.8149)
ob_camera.lock_rotations_4d = False
ob_camera.empty_display_type = 'ARROWS'
ob_camera.color = (0.0, 0.0, 0.0, 0.0)
ob_camera.display_type = 'WIRE'
ob_camera.lineart.crease_threshold = 0.0
ob_roof.location = (0.0, 0.0, 1.0)
ob_roof.lock_rotations_4d = False
ob_roof.empty_display_type = 'ARROWS'
ob_roof.lineart.crease_threshold = 0.0

# ---- collection membership
col_collection.objects.link(ob_building)
col_collection.objects.link(ob_light)
col_collection.objects.link(ob_camera)
col_collection.objects.link(ob_roof)

# ---- scene / render settings (as saved in the file)
scene.camera = ob_camera
scene.frame_start = 1; scene.frame_end = 250; scene.frame_set(1)
scene.render.engine = 'BLENDER_EEVEE_NEXT'
scene.cycles.sampling_pattern = 'TABULATED_SOBOL'
scene.view_settings.view_transform = 'Filmic'
bpy.context.view_layer.update()
